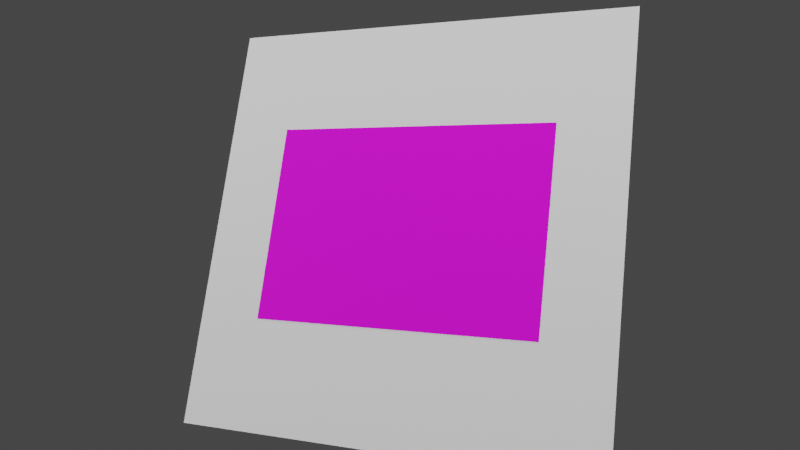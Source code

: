 # Source: scene-calibrate.blend  (saved by Blender 2.90.8; exported with 4.5.12 LTS)
import bpy
from mathutils import Matrix  # noqa: F401  (used for matrix-valued properties, if any)

bpy.ops.wm.read_factory_settings(use_empty=True)
scene = bpy.context.scene
scene.name = 'Scene'

# ---- collections
col_collection = bpy.data.collections.new('Collection'); scene.collection.children.link(col_collection)

# ---- images (referenced by path relative to the original .blend; pixels are not part of the script)
import os
ASSET_DIR = os.environ.get("B2B_ASSET_DIR", "")  # directory of the original .blend (textures are referenced by path, not embedded)
HERE = os.path.dirname(os.path.abspath(__file__))  # packed textures are extracted next to this script under _unpacked/

def load_image(name, relpath, width, height, colorspace="sRGB"):
    """Load a texture the original file referenced (path relative to the .blend, or extracted next to this script)."""
    p = next((c for c in (os.path.join(HERE, relpath), os.path.join(ASSET_DIR, relpath)) if relpath and os.path.exists(c)), "")
    if p:
        img = bpy.data.images.load(p, check_existing=True)
        img.name = name
    else:  # same state as the original file: an image datablock whose file is absent (Cycles renders it pink)
        img = bpy.data.images.new(name, width, height)
        img.source = "FILE"
        img.filepath = "//" + (relpath or name)
    img.colorspace_settings.name = colorspace
    return img
img_chessboard_jpeg = load_image('chessboard.jpeg', 'chessboard.jpeg', 1024, 1024, 'sRGB')

# ---- materials (node trees are filled in below, after node groups)
mat_material_001 = bpy.data.materials.new('Material.001')
mat_material_001.use_transparent_shadow = False
mat_material_002 = bpy.data.materials.new('Material.002')
mat_material_002.use_transparent_shadow = False

# ---- material node trees
mat_material_001.use_nodes = True; mat_material_001.node_tree.nodes.clear()
_N = mat_material_001.node_tree.nodes; _L = mat_material_001.node_tree.links
n0 = _N.new('ShaderNodeBsdfPrincipled'); n0.name = 'Principled BSDF'; n0.location = (10, 300)
n0.distribution = 'GGX'
n0.subsurface_method = 'BURLEY'
n0.inputs[2].default_value = 1.0
n0.inputs[3].default_value = 1.45
n0.inputs[27].default_value = (0.0, 0.0, 0.0, 1.0)
n0.inputs[28].default_value = 1.0
n1 = _N.new('ShaderNodeOutputMaterial'); n1.name = 'Material Output'; n1.location = (300, 300)
n2 = _N.new('ShaderNodeTexImage'); n2.name = 'Image Texture'; n2.location = (-280, 280)
n2.image = img_chessboard_jpeg
n2.interpolation = 'Closest'
n2.extension = 'EXTEND'
_L.new(n0.outputs[0], n1.inputs[0])
_L.new(n2.outputs[0], n0.inputs[0])
n1.is_active_output = True
mat_material_002.use_nodes = True; mat_material_002.node_tree.nodes.clear()
_N = mat_material_002.node_tree.nodes; _L = mat_material_002.node_tree.links
n0 = _N.new('ShaderNodeBsdfPrincipled'); n0.name = 'Principled BSDF'; n0.location = (10, 300)
n0.distribution = 'GGX'
n0.subsurface_method = 'BURLEY'
n0.inputs[0].default_value = (1.0, 1.0, 1.0, 1.0)
n0.inputs[2].default_value = 1.0
n0.inputs[3].default_value = 1.45
n0.inputs[27].default_value = (0.0, 0.0, 0.0, 1.0)
n0.inputs[28].default_value = 1.0
n1 = _N.new('ShaderNodeOutputMaterial'); n1.name = 'Material Output'; n1.location = (300, 300)
_L.new(n0.outputs[0], n1.inputs[0])
n1.is_active_output = True

# ---- world
world_world = bpy.data.worlds.new('World'); scene.world = world_world
world_world.use_nodes = True; world_world.node_tree.nodes.clear()
_N = world_world.node_tree.nodes; _L = world_world.node_tree.links
n0 = _N.new('ShaderNodeOutputWorld'); n0.name = 'World Output'; n0.location = (300, 300)
n1 = _N.new('ShaderNodeBackground'); n1.name = 'Background'; n1.location = (10, 300)
n1.inputs[0].default_value = (0.05088, 0.05088, 0.05088, 1.0)
_L.new(n1.outputs[0], n0.inputs[0])
n0.is_active_output = True
world_world.color = (0.05088, 0.05088, 0.05088)
world_world.use_sun_shadow = False
world_world.sun_shadow_jitter_overblur = 0.0

# ---- cameras
cam_camera = bpy.data.cameras.new('Camera')
cam_camera.clip_end = 100.0
cam_camera.lens = 36.0
cam_camera.ortho_scale = 7.314

# ---- lights
light_light = bpy.data.lights.new('Light', 'POINT')
light_light.transmission_factor = 0.0
light_light.energy = 1000.0
light_light.shadow_soft_size = 0.1
light_light.shadow_maximum_resolution = 0.006
light_light.use_absolute_resolution = True
light_light_001 = bpy.data.lights.new('Light.001', 'POINT')
light_light_001.transmission_factor = 0.0
light_light_001.energy = 1000.0
light_light_001.shadow_soft_size = 0.1
light_light_001.shadow_maximum_resolution = 0.006
light_light_001.use_absolute_resolution = True
light_light_002 = bpy.data.lights.new('Light.002', 'POINT')
light_light_002.transmission_factor = 0.0
light_light_002.energy = 1000.0
light_light_002.shadow_soft_size = 0.1
light_light_002.shadow_maximum_resolution = 0.006
light_light_002.use_absolute_resolution = True
light_light_003 = bpy.data.lights.new('Light.003', 'POINT')
light_light_003.transmission_factor = 0.0
light_light_003.energy = 1000.0
light_light_003.shadow_soft_size = 0.1
light_light_003.shadow_maximum_resolution = 0.006
light_light_003.use_absolute_resolution = True

# ---- meshes
me_plane = bpy.data.meshes.new('Plane')
me_plane.from_pydata([(-1.0, -1.0, 0.0), (1.0, -1.0, 0.0), (-1.0, 1.0, 0.0), (1.0, 1.0, 0.0)], [], [(0, 1, 3, 2)])
_uv = me_plane.uv_layers.new(name='UVMap')
_uv.uv.foreach_set('vector', [0.008402, 0.1101, 0.9192, 0.1101, 0.9192, 0.9875, 0.008402, 0.9875])
me_plane.materials.append(mat_material_001)
me_plane.use_remesh_fix_poles = True
me_plane.use_remesh_preserve_attributes = False
me_plane.use_mirror_vertex_groups = False
me_plane.update()
me_plane_001 = bpy.data.meshes.new('Plane.001')
me_plane_001.from_pydata([(-1.0, -1.0, 0.0), (1.0, -1.0, 0.0), (-1.0, 1.0, 0.0), (1.0, 1.0, 0.0)], [], [(0, 1, 3, 2)])
_uv = me_plane_001.uv_layers.new(name='UVMap')
_uv.uv.foreach_set('vector', [0.0, 0.0, 1.0, 0.0, 1.0, 1.0, 0.0, 1.0])
me_plane_001.materials.append(mat_material_002)
me_plane_001.use_remesh_fix_poles = True
me_plane_001.use_remesh_preserve_attributes = False
me_plane_001.use_mirror_vertex_groups = False
me_plane_001.update()

# ---- objects
ob_light = bpy.data.objects.new('Light', light_light)
ob_camera = bpy.data.objects.new('Camera', cam_camera)
ob_chessboard = bpy.data.objects.new('Chessboard', me_plane)
ob_light_001 = bpy.data.objects.new('Light.001', light_light_001)
ob_light_002 = bpy.data.objects.new('Light.002', light_light_002)
ob_light_003 = bpy.data.objects.new('Light.003', light_light_003)
ob_plane_001 = bpy.data.objects.new('Plane.001', me_plane_001)

# ---- transforms, parenting, visibility, modifiers, constraints
ob_light.location = (4.824, -1.84, 6.469)
ob_light.rotation_euler = (0.6503, 0.05522, 1.866)
ob_light.lock_rotations_4d = False
ob_light.empty_display_type = 'ARROWS'
ob_light.color = (0.0, 0.0, 0.0, 0.0)
ob_light.lineart.crease_threshold = 0.0
ob_camera.location = (-1.456, 0.7767, 3.245)
ob_camera.rotation_euler = (1.987, 0.4013, 3.29)
ob_camera.lock_rotations_4d = False
ob_camera.empty_display_type = 'ARROWS'
ob_camera.color = (0.0, 0.0, 0.0, 0.0)
ob_camera.display_type = 'WIRE'
ob_camera.lineart.crease_threshold = 0.0
_c = ob_camera.constraints.new('DAMPED_TRACK'); _c.name = 'Damped Track'
_c.target = ob_chessboard
_c.track_axis = 'TRACK_NEGATIVE_Z'
ob_chessboard.location = (0.0, 0.0, 0.0)
ob_chessboard.rotation_euler = (3.142, -0.0, 0.0)
ob_chessboard.scale = (0.68, 0.476, 1.904)
ob_chessboard.lineart.crease_threshold = 0.0
ob_light_001.location = (-4.353, -2.814, 6.702)
ob_light_001.rotation_euler = (0.6503, 0.05522, 1.866)
ob_light_001.lock_rotations_4d = False
ob_light_001.empty_display_type = 'ARROWS'
ob_light_001.color = (0.0, 0.0, 0.0, 0.0)
ob_light_001.lineart.crease_threshold = 0.0
ob_light_002.location = (-2.838, -7.657, 1.465)
ob_light_002.rotation_euler = (0.6503, 0.05522, 1.866)
ob_light_002.lock_rotations_4d = False
ob_light_002.empty_display_type = 'ARROWS'
ob_light_002.color = (0.0, 0.0, 0.0, 0.0)
ob_light_002.lineart.crease_threshold = 0.0
ob_light_003.location = (3.649, -9.42, 0.7259)
ob_light_003.rotation_euler = (0.6503, 0.05522, 1.866)
ob_light_003.lock_rotations_4d = False
ob_light_003.empty_display_type = 'ARROWS'
ob_light_003.color = (0.0, 0.0, 0.0, 0.0)
ob_light_003.lineart.crease_threshold = 0.0
ob_plane_001.location = (0.0, 0.0, -0.001)
ob_plane_001.lineart.crease_threshold = 0.0

# ---- collection membership
col_collection.objects.link(ob_light)
col_collection.objects.link(ob_camera)
col_collection.objects.link(ob_chessboard)
col_collection.objects.link(ob_light_001)
col_collection.objects.link(ob_light_002)
col_collection.objects.link(ob_light_003)
col_collection.objects.link(ob_plane_001)

# ---- scene / render settings (as saved in the file)
scene.camera = ob_camera
scene.frame_start = 1; scene.frame_end = 250; scene.frame_set(0)
scene.render.engine = 'BLENDER_EEVEE_NEXT'
scene.cycles.use_denoising = False
scene.cycles.samples = 128
scene.cycles.sampling_pattern = 'TABULATED_SOBOL'
scene.cycles.use_adaptive_sampling = False
scene.cycles.use_light_tree = False
scene.eevee.taa_render_samples = 123
scene.view_settings.view_transform = 'Filmic'
bpy.context.view_layer.update()
